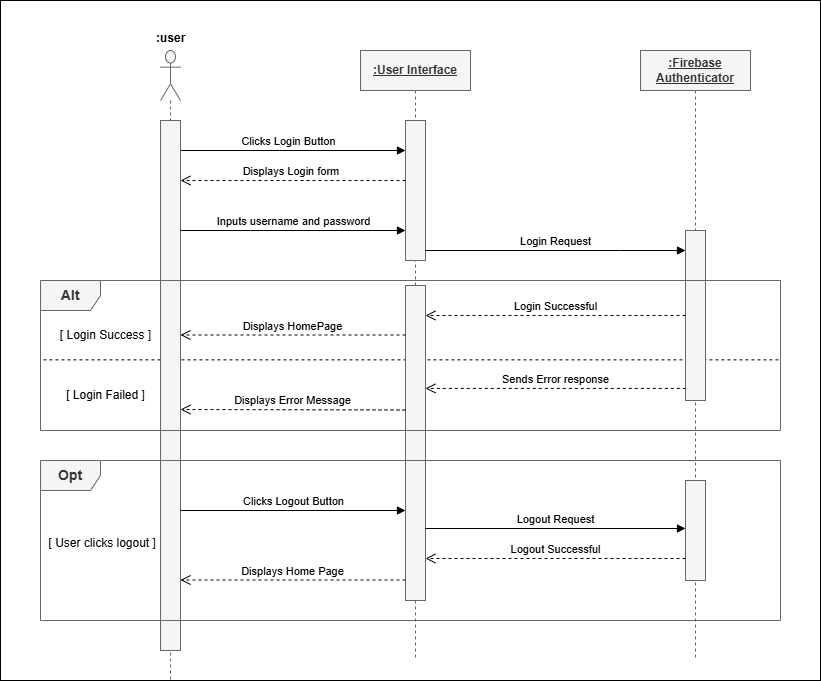

The diagram above was exported from draw.io. Its source (the exported page's mxGraphModel, read from the mxfile embedded in the PNG):
<mxGraphModel dx="794" dy="412" grid="1" gridSize="10" guides="1" tooltips="1" connect="1" arrows="1" fold="1" page="1" pageScale="1" pageWidth="850" pageHeight="1100" math="0" shadow="0">
  <root>
    <mxCell id="0" />
    <mxCell id="1" parent="0" />
    <mxCell id="x09zsfjckbCAlJBGZ6J0-5" value="" style="rounded=0;whiteSpace=wrap;html=1;" vertex="1" parent="1">
      <mxGeometry x="40" y="30" width="820" height="680" as="geometry" />
    </mxCell>
    <mxCell id="un3Ju_6ekk4Ri2JAM6eG-52" value="Sends Error response" style="html=1;verticalAlign=bottom;endArrow=open;dashed=1;endSize=8;curved=0;rounded=0;exitX=0.017;exitY=0.929;exitDx=0;exitDy=0;exitPerimeter=0;" parent="1" target="un3Ju_6ekk4Ri2JAM6eG-50" edge="1" source="un3Ju_6ekk4Ri2JAM6eG-43">
      <mxGeometry relative="1" as="geometry">
        <mxPoint x="585" y="410" as="targetPoint" />
        <mxPoint x="770" y="410" as="sourcePoint" />
      </mxGeometry>
    </mxCell>
    <mxCell id="un3Ju_6ekk4Ri2JAM6eG-36" value="" style="endArrow=none;dashed=1;html=1;rounded=0;exitX=0.004;exitY=0.529;exitDx=0;exitDy=0;exitPerimeter=0;entryX=1;entryY=0.529;entryDx=0;entryDy=0;entryPerimeter=0;jumpStyle=gap;" parent="1" source="un3Ju_6ekk4Ri2JAM6eG-29" target="un3Ju_6ekk4Ri2JAM6eG-29" edge="1">
      <mxGeometry width="50" height="50" relative="1" as="geometry">
        <mxPoint x="270" y="430" as="sourcePoint" />
        <mxPoint x="320" y="380" as="targetPoint" />
      </mxGeometry>
    </mxCell>
    <mxCell id="un3Ju_6ekk4Ri2JAM6eG-9" value="&lt;b&gt;&lt;u&gt;:User Interface&lt;/u&gt;&lt;/b&gt;" style="shape=umlLifeline;perimeter=lifelinePerimeter;whiteSpace=wrap;html=1;container=1;dropTarget=0;collapsible=0;recursiveResize=0;outlineConnect=0;portConstraint=eastwest;newEdgeStyle={&quot;curved&quot;:0,&quot;rounded&quot;:0};size=40;fillColor=#f5f5f5;fontColor=#333333;strokeColor=#666666;" parent="1" vertex="1">
      <mxGeometry x="400" y="80" width="110" height="610" as="geometry" />
    </mxCell>
    <mxCell id="un3Ju_6ekk4Ri2JAM6eG-47" value="" style="html=1;points=[[0,0,0,0,5],[0,1,0,0,-5],[1,0,0,0,5],[1,1,0,0,-5]];perimeter=orthogonalPerimeter;outlineConnect=0;targetShapes=umlLifeline;portConstraint=eastwest;newEdgeStyle={&quot;curved&quot;:0,&quot;rounded&quot;:0};fillColor=#f5f5f5;fontColor=#333333;strokeColor=#666666;" parent="un3Ju_6ekk4Ri2JAM6eG-9" vertex="1">
      <mxGeometry x="45" y="70" width="20" height="140" as="geometry" />
    </mxCell>
    <mxCell id="un3Ju_6ekk4Ri2JAM6eG-50" value="" style="html=1;points=[[0,0,0,0,5],[0,1,0,0,-5],[1,0,0,0,5],[1,1,0,0,-5]];perimeter=orthogonalPerimeter;outlineConnect=0;targetShapes=umlLifeline;portConstraint=eastwest;newEdgeStyle={&quot;curved&quot;:0,&quot;rounded&quot;:0};fillColor=#f5f5f5;fontColor=#333333;strokeColor=#666666;" parent="1" vertex="1">
      <mxGeometry x="445" y="315" width="20" height="315" as="geometry" />
    </mxCell>
    <mxCell id="un3Ju_6ekk4Ri2JAM6eG-22" value="Clicks Login Button" style="html=1;verticalAlign=bottom;endArrow=block;curved=0;rounded=0;" parent="1" source="un3Ju_6ekk4Ri2JAM6eG-16" edge="1" target="un3Ju_6ekk4Ri2JAM6eG-47">
      <mxGeometry width="80" relative="1" as="geometry">
        <mxPoint x="220" y="180" as="sourcePoint" />
        <mxPoint x="365" y="180" as="targetPoint" />
        <Array as="points">
          <mxPoint x="290" y="180" />
        </Array>
      </mxGeometry>
    </mxCell>
    <mxCell id="un3Ju_6ekk4Ri2JAM6eG-28" value="Login Request" style="html=1;verticalAlign=bottom;endArrow=block;curved=0;rounded=0;" parent="1" source="un3Ju_6ekk4Ri2JAM6eG-47" edge="1" target="un3Ju_6ekk4Ri2JAM6eG-43">
      <mxGeometry width="80" relative="1" as="geometry">
        <mxPoint x="585" y="280" as="sourcePoint" />
        <mxPoint x="765" y="280" as="targetPoint" />
        <Array as="points">
          <mxPoint x="660" y="280" />
        </Array>
      </mxGeometry>
    </mxCell>
    <mxCell id="un3Ju_6ekk4Ri2JAM6eG-11" value="&lt;b&gt;&lt;u&gt;:Firebase Authenticator&lt;/u&gt;&lt;/b&gt;" style="shape=umlLifeline;perimeter=lifelinePerimeter;whiteSpace=wrap;html=1;container=1;dropTarget=0;collapsible=0;recursiveResize=0;outlineConnect=0;portConstraint=eastwest;newEdgeStyle={&quot;curved&quot;:0,&quot;rounded&quot;:0};size=40;fillColor=#f5f5f5;fontColor=#333333;strokeColor=#666666;" parent="1" vertex="1">
      <mxGeometry x="680" y="80" width="110" height="610" as="geometry" />
    </mxCell>
    <mxCell id="un3Ju_6ekk4Ri2JAM6eG-43" value="" style="html=1;points=[[0,0,0,0,5],[0,1,0,0,-5],[1,0,0,0,5],[1,1,0,0,-5]];perimeter=orthogonalPerimeter;outlineConnect=0;targetShapes=umlLifeline;portConstraint=eastwest;newEdgeStyle={&quot;curved&quot;:0,&quot;rounded&quot;:0};fillColor=#f5f5f5;fontColor=#333333;strokeColor=#666666;" parent="un3Ju_6ekk4Ri2JAM6eG-11" vertex="1">
      <mxGeometry x="45" y="180" width="20" height="170" as="geometry" />
    </mxCell>
    <mxCell id="un3Ju_6ekk4Ri2JAM6eG-57" value="" style="html=1;points=[[0,0,0,0,5],[0,1,0,0,-5],[1,0,0,0,5],[1,1,0,0,-5]];perimeter=orthogonalPerimeter;outlineConnect=0;targetShapes=umlLifeline;portConstraint=eastwest;newEdgeStyle={&quot;curved&quot;:0,&quot;rounded&quot;:0};fillColor=#f5f5f5;fontColor=#333333;strokeColor=#666666;" parent="un3Ju_6ekk4Ri2JAM6eG-11" vertex="1">
      <mxGeometry x="45" y="430" width="20" height="100" as="geometry" />
    </mxCell>
    <mxCell id="un3Ju_6ekk4Ri2JAM6eG-16" value="" style="shape=umlLifeline;perimeter=lifelinePerimeter;whiteSpace=wrap;html=1;container=1;dropTarget=0;collapsible=0;recursiveResize=0;outlineConnect=0;portConstraint=eastwest;newEdgeStyle={&quot;curved&quot;:0,&quot;rounded&quot;:0};participant=umlActor;size=50;fillColor=#f5f5f5;fontColor=#333333;strokeColor=#666666;" parent="1" vertex="1">
      <mxGeometry x="200" y="80" width="20" height="630" as="geometry" />
    </mxCell>
    <mxCell id="un3Ju_6ekk4Ri2JAM6eG-49" value="" style="html=1;points=[[0,0,0,0,5],[0,1,0,0,-5],[1,0,0,0,5],[1,1,0,0,-5]];perimeter=orthogonalPerimeter;outlineConnect=0;targetShapes=umlLifeline;portConstraint=eastwest;newEdgeStyle={&quot;curved&quot;:0,&quot;rounded&quot;:0};fillColor=#f5f5f5;strokeColor=#666666;fontColor=#333333;" parent="un3Ju_6ekk4Ri2JAM6eG-16" vertex="1">
      <mxGeometry y="70" width="20" height="530" as="geometry" />
    </mxCell>
    <mxCell id="un3Ju_6ekk4Ri2JAM6eG-19" value="&lt;b&gt;:user&amp;nbsp;&amp;nbsp;&lt;span style=&quot;white-space: pre;&quot;&gt;&#09;&lt;/span&gt;&lt;span style=&quot;white-space: pre;&quot;&gt;&#09;&lt;/span&gt;&lt;span style=&quot;white-space: pre;&quot;&gt;&#09;&lt;/span&gt;&lt;span style=&quot;white-space: pre;&quot;&gt;&#09;&lt;/span&gt;&lt;/b&gt;" style="text;strokeColor=none;fillColor=none;align=left;verticalAlign=top;spacingLeft=4;spacingRight=4;overflow=hidden;rotatable=0;points=[[0,0.5],[1,0.5]];portConstraint=eastwest;whiteSpace=wrap;html=1;" parent="1" vertex="1">
      <mxGeometry x="190" y="54" width="100" height="26" as="geometry" />
    </mxCell>
    <mxCell id="un3Ju_6ekk4Ri2JAM6eG-26" value="Inputs username and password" style="html=1;verticalAlign=bottom;endArrow=block;curved=0;rounded=0;" parent="1" edge="1" target="un3Ju_6ekk4Ri2JAM6eG-47">
      <mxGeometry width="80" relative="1" as="geometry">
        <mxPoint x="220" y="260" as="sourcePoint" />
        <mxPoint x="360" y="260" as="targetPoint" />
        <Array as="points">
          <mxPoint x="290" y="260" />
        </Array>
      </mxGeometry>
    </mxCell>
    <mxCell id="un3Ju_6ekk4Ri2JAM6eG-29" value="&lt;font style=&quot;font-size: 14px;&quot;&gt;&lt;b&gt;Alt&lt;/b&gt;&lt;/font&gt;" style="shape=umlFrame;whiteSpace=wrap;html=1;pointerEvents=0;fillColor=#f5f5f5;strokeColor=#666666;fontColor=#333333;" parent="1" vertex="1">
      <mxGeometry x="80" y="310" width="740" height="150" as="geometry" />
    </mxCell>
    <mxCell id="un3Ju_6ekk4Ri2JAM6eG-37" value="[ Login Success ]" style="text;html=1;align=center;verticalAlign=middle;resizable=0;points=[];autosize=1;strokeColor=none;fillColor=none;" parent="1" vertex="1">
      <mxGeometry x="90" y="350" width="110" height="30" as="geometry" />
    </mxCell>
    <mxCell id="un3Ju_6ekk4Ri2JAM6eG-38" value="[ Login Failed ]" style="text;html=1;align=center;verticalAlign=middle;resizable=0;points=[];autosize=1;strokeColor=none;fillColor=none;" parent="1" vertex="1">
      <mxGeometry x="95" y="410" width="100" height="30" as="geometry" />
    </mxCell>
    <mxCell id="un3Ju_6ekk4Ri2JAM6eG-45" value="Login Successful" style="html=1;verticalAlign=bottom;endArrow=open;dashed=1;endSize=8;curved=0;rounded=0;" parent="1" edge="1" target="un3Ju_6ekk4Ri2JAM6eG-50" source="un3Ju_6ekk4Ri2JAM6eG-43">
      <mxGeometry relative="1" as="geometry">
        <mxPoint x="585" y="340" as="targetPoint" />
        <mxPoint x="765" y="340" as="sourcePoint" />
      </mxGeometry>
    </mxCell>
    <mxCell id="un3Ju_6ekk4Ri2JAM6eG-54" value="&lt;font style=&quot;font-size: 14px;&quot;&gt;&lt;b&gt;Opt&lt;/b&gt;&lt;/font&gt;" style="shape=umlFrame;whiteSpace=wrap;html=1;pointerEvents=0;fillColor=#f5f5f5;strokeColor=#666666;fontColor=#333333;" parent="1" vertex="1">
      <mxGeometry x="80" y="490" width="740" height="160" as="geometry" />
    </mxCell>
    <mxCell id="un3Ju_6ekk4Ri2JAM6eG-55" value="&amp;nbsp;[ User clicks logout ]" style="text;html=1;align=center;verticalAlign=middle;resizable=0;points=[];autosize=1;strokeColor=none;fillColor=none;" parent="1" vertex="1">
      <mxGeometry x="75" y="558" width="130" height="30" as="geometry" />
    </mxCell>
    <mxCell id="un3Ju_6ekk4Ri2JAM6eG-56" value="Clicks Logout Button" style="html=1;verticalAlign=bottom;endArrow=block;curved=0;rounded=0;" parent="1" target="un3Ju_6ekk4Ri2JAM6eG-50" edge="1">
      <mxGeometry width="80" relative="1" as="geometry">
        <mxPoint x="220" y="540" as="sourcePoint" />
        <mxPoint x="300" y="540" as="targetPoint" />
      </mxGeometry>
    </mxCell>
    <mxCell id="un3Ju_6ekk4Ri2JAM6eG-58" value="Logout Request" style="html=1;verticalAlign=bottom;endArrow=block;curved=0;rounded=0;" parent="1" edge="1">
      <mxGeometry width="80" relative="1" as="geometry">
        <mxPoint x="465" y="558" as="sourcePoint" />
        <mxPoint x="725" y="558" as="targetPoint" />
        <mxPoint as="offset" />
      </mxGeometry>
    </mxCell>
    <mxCell id="un3Ju_6ekk4Ri2JAM6eG-59" value="Logout Successful&lt;span style=&quot;color: rgba(0, 0, 0, 0); font-family: monospace; font-size: 0px; text-align: start; background-color: rgb(251, 251, 251);&quot;&gt;%3CmxGraphModel%3E%3Croot%3E%3CmxCell%20id%3D%220%22%2F%3E%3CmxCell%20id%3D%221%22%20parent%3D%220%22%2F%3E%3CmxCell%20id%3D%222%22%20value%3D%22Login%20Successful%22%20style%3D%22html%3D1%3BverticalAlign%3Dbottom%3BendArrow%3Dopen%3Bdashed%3D1%3BendSize%3D8%3Bcurved%3D0%3Brounded%3D0%3BexitX%3D0%3BexitY%3D1%3BexitDx%3D0%3BexitDy%3D-5%3B%22%20edge%3D%221%22%20parent%3D%221%22%3E%3CmxGeometry%20relative%3D%221%22%20as%3D%22geometry%22%3E%3CmxPoint%20x%3D%22585%22%20y%3D%22340%22%20as%3D%22targetPoint%22%2F%3E%3CmxPoint%20x%3D%22765%22%20y%3D%22340%22%20as%3D%22sourcePoint%22%2F%3E%3C%2FmxGeometry%3E%3C%2FmxCell%3E%3C%2Froot%3E%3C%2FmxGraphModel%3E&lt;/span&gt;" style="html=1;verticalAlign=bottom;endArrow=open;dashed=1;endSize=8;curved=0;rounded=0;" parent="1" edge="1">
      <mxGeometry relative="1" as="geometry">
        <mxPoint x="465" y="588" as="targetPoint" />
        <mxPoint x="725" y="588" as="sourcePoint" />
      </mxGeometry>
    </mxCell>
    <mxCell id="x09zsfjckbCAlJBGZ6J0-1" value="Displays Login form&amp;nbsp;" style="html=1;verticalAlign=bottom;endArrow=open;dashed=1;endSize=8;curved=0;rounded=0;" edge="1" parent="1" source="un3Ju_6ekk4Ri2JAM6eG-47">
      <mxGeometry relative="1" as="geometry">
        <mxPoint x="220" y="210" as="targetPoint" />
        <mxPoint x="363" y="210" as="sourcePoint" />
      </mxGeometry>
    </mxCell>
    <mxCell id="x09zsfjckbCAlJBGZ6J0-4" value="Displays Home Page" style="html=1;verticalAlign=bottom;endArrow=open;dashed=1;endSize=8;curved=0;rounded=0;" edge="1" parent="1" source="un3Ju_6ekk4Ri2JAM6eG-50">
      <mxGeometry relative="1" as="geometry">
        <mxPoint x="220" y="609.5" as="targetPoint" />
        <mxPoint x="600" y="609.5" as="sourcePoint" />
      </mxGeometry>
    </mxCell>
    <mxCell id="x09zsfjckbCAlJBGZ6J0-6" value="Displays HomePage" style="html=1;verticalAlign=bottom;endArrow=open;dashed=1;endSize=8;curved=0;rounded=0;" edge="1" parent="1" source="un3Ju_6ekk4Ri2JAM6eG-50">
      <mxGeometry relative="1" as="geometry">
        <mxPoint x="220" y="364.5" as="targetPoint" />
        <mxPoint x="480" y="364.5" as="sourcePoint" />
      </mxGeometry>
    </mxCell>
    <mxCell id="x09zsfjckbCAlJBGZ6J0-7" value="Displays Error Message" style="html=1;verticalAlign=bottom;endArrow=open;dashed=1;endSize=8;curved=0;rounded=0;" edge="1" parent="1">
      <mxGeometry relative="1" as="geometry">
        <mxPoint x="220" y="439" as="targetPoint" />
        <mxPoint x="445" y="439.5" as="sourcePoint" />
      </mxGeometry>
    </mxCell>
  </root>
</mxGraphModel>